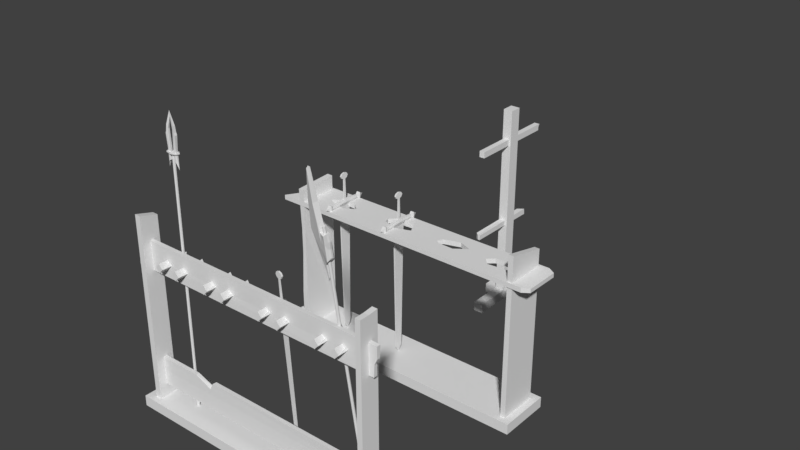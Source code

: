 # Source: weaponrack.blend  (saved by Blender 2.78.0; exported with 4.5.12 LTS)
import bpy
from mathutils import Matrix  # noqa: F401  (used for matrix-valued properties, if any)

bpy.ops.wm.read_factory_settings(use_empty=True)
scene = bpy.context.scene
scene.name = 'Scene'

# ---- collections
col_collection_1 = bpy.data.collections.new('Collection 1'); scene.collection.children.link(col_collection_1)

# ---- world
world_world = bpy.data.worlds.new('World'); scene.world = world_world
world_world.color = (0.05088, 0.05088, 0.05088)
world_world.use_sun_shadow = False
world_world.sun_shadow_jitter_overblur = 0.0
world_world.cycles.sampling_method = 'MANUAL'

# ---- meshes
me_cylinder_001 = bpy.data.meshes.new('Cylinder.001')
me_cylinder_001.from_pydata([(-15.01, -15.48, -1.012), (-12.32, -15.36, -2.351), (-15.02, -15.44, -2.089), (-15.01, -16.99, -1.503), (-12.32, -17.03, -2.892), (-15.02, -16.96, -2.58), (-16.85, -16.24, -1.233), (-13.1, -16.18, -2.923), (-13.09, -16.22, -1.846), (-12.91, -16.69, -3.202), (-15.71, -16.79, -1.309), (-15.72, -16.76, -2.208), (-12.89, -16.72, -2.014), (-15.74, -15.66, -1.847), (-12.89, -15.71, -1.686), (-12.91, -15.67, -2.874), (-15.73, -15.69, -0.9486), (-13.79, -15.59, -1.512), (-13.8, -15.56, -2.414), (-13.8, -16.83, -2.825), (-13.79, -16.86, -1.924), (-13.79, -16.6, -1.753), (-13.8, -16.57, -2.83), (-13.8, -15.81, -2.584), (-13.79, -15.84, -1.508), (-12.78, -16.81, -3.205), (-15.2, -16.89, -1.421), (-15.21, -16.86, -2.476), (-12.77, -16.85, -2.167), (-13.79, -16.73, -1.838), (-13.8, -16.7, -2.828), (-15.21, -15.55, -2.053), (-12.77, -15.58, -1.757), (-12.78, -15.55, -2.795), (-15.2, -15.58, -0.9975), (-13.8, -15.68, -2.499), (-13.79, -15.72, -1.51), (-15.44, -16.56, -2.149), (-16.37, -16.23, -1.381), (-13.12, -15.86, -2.759), (-13.28, -16.19, -2.769), (-13.11, -16.54, -1.993), (-13.27, -16.22, -1.885), (-13.12, -16.51, -2.969), (-13.85, -16.46, -1.786), (-15.43, -16.58, -1.411), (-13.86, -16.43, -2.671), (-15.45, -15.86, -1.919), (-13.11, -15.89, -1.784), (-13.86, -15.95, -2.514), (-13.85, -15.98, -1.63), (-15.44, -15.89, -1.181), (-13.45, -16.19, -2.874), (8.786, -15.97, -9.684), (-13.44, -16.34, -2.694), (8.789, -16.13, -9.504), (-13.44, -16.39, -2.195), (8.796, -16.18, -9.005), (-13.43, -16.3, -1.753), (8.801, -16.09, -8.562), (-13.43, -16.14, -1.7), (8.801, -15.93, -8.509), (-13.44, -16.03, -2.076), (8.796, -15.81, -8.886), (-13.44, -16.05, -2.599), (8.789, -15.83, -9.409), (-13.45, -16.18, -3.06), (-13.45, -16.55, -2.879), (-13.44, -16.66, -2.239), (-13.43, -16.43, -1.623), (-13.43, -16.03, -1.494), (-13.44, -15.76, -1.95), (-13.45, -15.83, -2.647), (-13.57, -16.18, -3.023), (-13.57, -16.55, -2.841), (-13.56, -16.66, -2.202), (-13.55, -16.43, -1.585), (-13.55, -16.03, -1.457), (-13.56, -15.77, -1.912), (-13.57, -15.83, -2.61), (-13.58, -16.15, -3.9), (-13.57, -16.93, -3.517), (-13.56, -17.16, -2.167), (-13.54, -16.67, -0.8665), (-13.54, -15.83, -0.5949), (-13.56, -15.28, -1.557), (-13.57, -15.42, -3.028), (-13.66, -16.15, -3.877), (-13.65, -16.93, -3.494), (-13.63, -17.16, -2.144), (-13.62, -16.67, -0.8432), (-13.62, -15.84, -0.5716), (-13.63, -15.28, -1.533), (-13.65, -15.42, -3.004), (-13.65, -16.16, -3.59), (-13.65, -16.8, -3.273), (-13.63, -17.0, -2.155), (-13.62, -16.59, -1.078), (-13.62, -15.9, -0.8534), (-13.63, -15.44, -1.65), (-13.65, -15.56, -2.868), (8.945, 8.699, 8.34), (-13.53, 8.575, -0.3012), (8.947, 8.785, 8.173), (-13.53, 8.66, -0.4679), (8.953, 8.825, 7.847), (-13.52, 8.7, -0.7947), (8.958, 8.804, 7.484), (-13.52, 8.679, -1.157), (8.963, 8.73, 7.225), (-13.51, 8.605, -1.416), (8.964, 8.632, 7.168), (-13.51, 8.507, -1.473), (8.961, 8.546, 7.335), (-13.52, 8.421, -1.306), (8.956, 8.506, 7.662), (-13.52, 8.382, -0.9794), (8.95, 8.527, 8.024), (-13.53, 8.403, -0.6173), (8.946, 8.601, 8.283), (-13.53, 8.476, -0.3583), (-11.21, 9.203, 0.3194), (-13.23, 9.331, -0.5427), (-11.18, 9.124, -1.043), (-13.21, 9.252, -1.905), (-9.896, 7.906, 1.908), (-17.51, 7.363, -1.197), (-9.865, 7.793, -0.03862), (-17.49, 7.286, -2.529), (-10.48, 8.212, -0.3837), (-10.93, 8.823, -1.439), (-12.92, 8.812, -2.205), (-12.93, 8.062, -1.399), (-10.97, 8.977, 1.223), (-10.51, 8.309, 1.285), (-12.96, 8.176, 0.5689), (-12.96, 8.966, 0.4569), (-11.28, 9.202, 0.2912), (-12.57, 9.335, -0.2886), (-12.55, 9.256, -1.651), (-11.26, 9.123, -1.071), (-15.07, 6.557, -1.137), (-12.27, 6.655, -0.1958), (-15.1, 6.597, 0.5625), (-12.3, 6.758, 1.578), (-12.3, 8.192, 1.032), (-11.64, 8.195, 1.286), (-12.3, 8.969, 0.711), (-11.64, 8.973, 0.9651), (-12.26, 8.815, -1.951), (-11.6, 8.819, -1.697), (-12.27, 8.053, -1.354), (-11.6, 8.057, -1.1), (-11.96, 9.198, 0.0303), (-11.94, 9.12, -1.332), (-12.78, 6.264, -0.1576), (-12.81, 6.367, 1.616), (-11.97, 8.193, 1.159), (-11.97, 8.971, 0.838), (-11.93, 8.817, -1.824), (-11.94, 8.055, -1.227), (-15.01, 7.501, -1.931), (-10.15, 8.038, 1.529), (-10.13, 7.948, -0.03119), (-15.05, 7.619, 0.1112), (-11.65, 7.806, 1.437), (-12.31, 7.802, 1.183), (-11.61, 7.677, -0.7929), (-12.27, 7.673, -1.047), (-11.94, 7.675, -0.9199), (-11.98, 7.804, 1.31), (-9.078, 8.017, 1.598), (-9.064, 7.967, 0.7294), (-9.337, 8.15, 0.5135), (-9.352, 8.2, 1.382), (-9.191, 8.076, 1.429), (-9.18, 8.036, 0.7327), (-11.2, 9.163, -0.3617), (-13.22, 9.291, -1.224), (-9.883, 7.564, 1.105), (-17.64, 7.324, -1.916), (-12.95, 8.119, -0.4153), (-12.94, 8.889, -0.8741), (-10.95, 8.9, -0.1076), (-10.49, 8.26, 0.4508), (-12.29, 6.566, 0.8464), (-15.09, 6.228, -0.1082), (-11.27, 9.211, -0.4188), (-12.56, 9.344, -0.9987), (-11.95, 9.208, -0.6797), (-12.79, 5.966, 0.9378), (-15.03, 7.56, -0.9101), (-9.071, 7.992, 1.164), (-9.344, 8.175, 0.9477), (-9.186, 8.056, 1.081), (-4.167, -9.899, 88.58), (-4.167, -9.697, 88.65), (-3.961, -9.877, 87.9), (-3.961, -9.675, 87.97), (-4.382, -9.88, 88.03), (-4.381, -9.678, 88.1), (-4.178, -9.872, 87.75), (-4.109, -9.859, 87.36), (-4.307, -9.86, 87.42), (-4.178, -9.872, 87.75), (-4.109, -9.859, 87.36), (-4.307, -9.86, 87.42), (-4.178, -9.817, 87.77), (-4.109, -9.804, 87.38), (-4.307, -9.806, 87.44), (-1.679, -9.616, 86.56), (-1.679, -9.749, 86.51), (-4.145, -9.656, 87.11), (-4.145, -9.735, 87.08), (-1.685, -9.588, 86.08), (-4.149, -9.739, 86.8), (-1.686, -9.756, 86.03), (-4.149, -9.64, 86.83), (-1.679, -9.616, 86.56), (-1.679, -9.749, 86.51), (-1.685, -9.588, 86.08), (-1.686, -9.756, 86.03), (-1.716, -9.811, 93.53), (-1.716, -10.07, 93.45), (-1.444, -9.809, 93.45), (-1.444, -10.07, 93.36), (-1.58, -10.07, 93.4), (-1.58, -9.81, 93.49), (-1.842, -9.716, 94.93), (-1.843, -10.25, 94.75), (-1.283, -9.712, 94.76), (-1.284, -10.25, 94.58), (-1.563, -10.25, 94.67), (-1.562, -9.714, 94.85), (-1.531, -10.06, 97.17), (10.8, -9.603, 83.71), (-1.706, -9.919, 88.61), (-1.705, -9.684, 88.69), (10.8, -9.721, 83.67), (10.8, -9.659, 83.69), (-1.706, -9.801, 88.65), (-4.221, -9.763, 84.4), (-4.221, -9.561, 84.47), (-4.0, -9.781, 84.95), (-4.0, -9.579, 85.02), (-3.835, -9.828, 86.38), (-3.835, -9.626, 86.45), (-4.486, -9.833, 86.58), (-4.486, -9.631, 86.65), (-4.42, -9.784, 85.08), (-4.42, -9.582, 85.15), (-4.211, -9.79, 85.23), (-4.132, -9.801, 85.58), (-4.033, -9.829, 86.44), (-4.37, -9.832, 86.55), (-4.33, -9.802, 85.64), (-4.211, -9.79, 85.23), (-4.132, -9.801, 85.58), (-4.033, -9.829, 86.44), (-4.37, -9.832, 86.55), (-4.33, -9.802, 85.64), (-4.211, -9.735, 85.25), (-4.132, -9.746, 85.6), (-4.033, -9.775, 86.46), (-4.37, -9.777, 86.56), (-4.33, -9.748, 85.66), (-1.699, -9.566, 85.03), (-1.699, -9.699, 84.99), (-4.16, -9.619, 85.98), (-4.16, -9.698, 85.95), (-4.153, -9.74, 86.51), (-4.153, -9.628, 86.55), (-1.689, -9.764, 85.74), (-1.689, -9.573, 85.8), (-1.693, -9.569, 85.52), (-4.156, -9.72, 86.23), (-1.693, -9.737, 85.46), (-4.156, -9.621, 86.26), (-1.699, -9.566, 85.03), (-1.699, -9.699, 84.99), (-1.693, -9.569, 85.52), (-1.693, -9.737, 85.46), (-1.915, -9.31, 78.15), (-1.915, -9.572, 78.07), (-1.679, -9.448, 85.84), (-1.68, -9.934, 85.68), (-1.643, -9.308, 78.07), (-1.643, -9.57, 77.98), (-1.779, -9.571, 78.02), (-1.779, -9.309, 78.11), (-1.956, -9.561, 85.89), (-1.996, -9.823, 85.81), (-1.403, -9.557, 85.72), (-1.36, -9.819, 85.62), (-2.075, -9.131, 76.93), (-2.076, -9.668, 76.75), (-1.517, -9.127, 76.76), (-1.517, -9.664, 76.58), (-1.797, -9.666, 76.67), (-1.796, -9.129, 76.85), (-1.828, -9.319, 74.34), (10.75, -9.488, 80.17), (11.39, -9.597, 81.73), (-1.78, -9.732, 82.84), (-1.78, -9.496, 82.92), (10.75, -9.605, 80.13), (10.78, -9.663, 81.9), (10.78, -9.545, 81.94), (-1.634, -9.825, 85.69), (-1.633, -9.589, 85.77), (10.75, -9.543, 80.15), (-1.78, -9.614, 82.88), (-1.633, -9.707, 85.73), (-4.167, -19.27, 85.54), (-4.167, -19.07, 85.61), (-3.961, -19.25, 84.87), (-3.961, -19.04, 84.93), (-4.382, -19.25, 85.0), (-4.381, -19.05, 85.06), (-4.178, -19.24, 84.71), (-4.109, -19.23, 84.32), (-4.307, -19.23, 84.38), (-4.178, -19.24, 84.71), (-4.109, -19.23, 84.32), (-4.307, -19.23, 84.38), (-4.178, -19.19, 84.73), (-4.109, -19.17, 84.34), (-4.307, -19.17, 84.4), (-1.679, -18.98, 83.52), (-1.679, -19.12, 83.48), (-4.145, -19.03, 84.07), (-4.145, -19.1, 84.05), (-1.685, -18.96, 83.05), (-4.149, -19.11, 83.76), (-1.686, -19.12, 82.99), (-4.149, -19.01, 83.79), (-1.679, -18.98, 83.52), (-1.679, -19.12, 83.48), (-1.685, -18.96, 83.05), (-1.686, -19.12, 82.99), (-1.716, -19.18, 90.5), (-1.716, -19.44, 90.41), (-1.444, -19.18, 90.41), (-1.444, -19.44, 90.33), (-1.58, -19.44, 90.37), (-1.58, -19.18, 90.45), (-1.842, -19.09, 91.9), (-1.843, -19.62, 91.72), (-1.283, -19.08, 91.73), (-1.284, -19.62, 91.55), (-1.563, -19.62, 91.63), (-1.562, -19.08, 91.81), (-1.531, -19.43, 94.14), (10.8, -18.97, 80.68), (-1.706, -19.29, 85.57), (-1.705, -19.05, 85.65), (10.8, -19.09, 80.64), (10.8, -19.03, 80.66), (-1.706, -19.17, 85.61), (-4.221, -19.13, 81.37), (-4.221, -18.93, 81.43), (-4.0, -19.15, 81.91), (-4.0, -18.95, 81.98), (-3.835, -19.2, 83.34), (-3.835, -19.0, 83.41), (-4.486, -19.2, 83.54), (-4.486, -19.0, 83.61), (-4.42, -19.15, 82.04), (-4.42, -18.95, 82.11), (-4.211, -19.16, 82.2), (-4.132, -19.17, 82.54), (-4.033, -19.2, 83.4), (-4.37, -19.2, 83.51), (-4.33, -19.17, 82.6), (-4.211, -19.16, 82.2), (-4.132, -19.17, 82.54), (-4.033, -19.2, 83.4), (-4.37, -19.2, 83.51), (-4.33, -19.17, 82.6), (-4.211, -19.1, 82.21), (-4.132, -19.12, 82.56), (-4.033, -19.14, 83.42), (-4.37, -19.15, 83.53), (-4.33, -19.12, 82.62), (-1.699, -18.93, 81.99), (-1.699, -19.07, 81.95), (-4.16, -18.99, 82.94), (-4.16, -19.07, 82.91), (-4.153, -19.11, 83.47), (-4.153, -19.0, 83.51), (-1.689, -19.13, 82.7), (-1.689, -18.94, 82.76), (-1.693, -18.94, 82.48), (-4.156, -19.09, 83.19), (-1.693, -19.11, 82.42), (-4.156, -18.99, 83.23), (-1.699, -18.93, 81.99), (-1.699, -19.07, 81.95), (-1.693, -18.94, 82.48), (-1.693, -19.11, 82.42), (-1.915, -18.68, 75.12), (-1.915, -18.94, 75.03), (-1.679, -18.82, 82.8), (-1.68, -19.3, 82.64), (-1.643, -18.68, 75.03), (-1.643, -18.94, 74.95), (-1.779, -18.94, 74.99), (-1.779, -18.68, 75.08), (-1.956, -18.93, 82.85), (-1.996, -19.19, 82.77), (-1.403, -18.93, 82.68), (-1.36, -19.19, 82.58), (-2.075, -18.5, 73.9), (-2.076, -19.04, 73.72), (-1.517, -18.5, 73.73), (-1.517, -19.03, 73.54), (-1.797, -19.04, 73.63), (-1.796, -18.5, 73.81), (-1.828, -18.69, 71.31), (10.75, -18.86, 77.13), (11.39, -18.97, 78.7), (-1.78, -19.1, 79.81), (-1.78, -18.87, 79.89), (10.75, -18.97, 77.09), (10.78, -19.03, 78.87), (10.78, -18.91, 78.9), (-1.634, -19.19, 82.65), (-1.633, -18.96, 82.73), (10.75, -18.91, 77.12), (-1.78, -18.98, 79.85), (-1.633, -19.08, 82.69), (-7.384, 0.51, 0.3803), (-7.384, 0.51, -0.2464), (-7.164, 0.3606, 0.3803), (-7.164, 0.3606, -0.2464), (-7.596, 0.3606, 0.3803), (-7.596, 0.3606, -0.2464), (-7.384, 0.3074, 0.3803), (-7.308, 0.2174, 0.3803), (-7.512, 0.2174, 0.3803), (-7.384, 0.3074, 0.3803), (-7.308, 0.2174, 0.3803), (-7.512, 0.2174, 0.3803), (-7.384, 0.3074, 0.2104), (-7.308, 0.2174, 0.2104), (-7.512, 0.2174, 0.2104), (-4.808, 0.1864, -0.3091), (-4.808, 0.1864, 0.105), (-7.341, 0.1383, -0.2172), (-7.341, 0.1383, 0.02698), (-4.808, 0.06916, -0.3471), (-7.341, 0.06916, 0.06784), (-4.808, 0.06916, 0.1743), (-7.341, 0.06916, -0.2396), (-4.808, 0.1864, -0.3091), (-4.808, 0.1864, 0.105), (-4.808, 0.06916, -0.3471), (-4.808, 0.06916, 0.1743), (-4.938, 1.877, -0.4058), (-4.938, 1.877, 0.4058), (-4.658, 1.877, -0.4058), (-4.658, 1.877, 0.4058), (-4.798, 1.877, 0.4058), (-4.798, 1.877, -0.4058), (-5.085, 2.197, -0.8339), (-5.085, 2.197, 0.8339), (-4.511, 2.197, -0.8339), (-4.511, 2.197, 0.8339), (-4.798, 2.197, 0.8339), (-4.798, 2.197, -0.8339), (-4.798, 2.786, 5.2e-07), (8.033, 0.2815, -0.1129), (-4.673, 0.4085, 0.212), (-4.673, 0.4085, -0.212), (8.033, 0.2815, 0.1249), (8.033, 0.2815, -0.0002346), (-4.673, 0.4085, -1.514e-06), (-7.384, -0.51, 0.3803), (-7.384, -0.51, -0.2464), (-7.164, -0.3606, 0.3803), (-7.164, -0.3606, -0.2464), (-7.015, 0.0, 0.3803), (-7.015, 0.0, -0.2464), (-7.684, 4.031e-08, 0.3803), (-7.684, 3.914e-08, -0.2464), (-7.596, -0.3606, 0.3803), (-7.596, -0.3606, -0.2464), (-7.384, -0.3074, 0.3803), (-7.308, -0.2174, 0.3803), (-7.218, 0.0, 0.3803), (-7.565, 3.077e-08, 0.3803), (-7.512, -0.2174, 0.3803), (-7.384, -0.3074, 0.3803), (-7.308, -0.2174, 0.3803), (-7.218, 0.0, 0.3803), (-7.565, 3.077e-08, 0.3803), (-7.512, -0.2174, 0.3803), (-7.384, -0.3074, 0.2104), (-7.308, -0.2174, 0.2104), (-7.218, 0.0, 0.2104), (-7.565, 3.045e-08, 0.2104), (-7.512, -0.2174, 0.2104), (-4.808, -0.1864, -0.3091), (-4.808, -0.1864, 0.105), (-7.341, -0.1383, -0.2172), (-7.341, -0.1383, 0.02698), (-7.341, 0.0, 0.1009), (-7.341, 0.0, -0.2487), (-4.808, 0.0, 0.2304), (-4.808, 0.0, -0.3625), (-4.808, -0.06916, -0.3471), (-7.341, -0.06916, 0.06784), (-4.808, -0.06916, 0.1743), (-7.341, -0.06916, -0.2396), (-4.808, -0.1864, -0.3091), (-4.808, -0.1864, 0.105), (-4.808, -0.06916, -0.3471), (-4.808, -0.06916, 0.1743), (-4.938, -1.877, -0.4058), (-4.938, -1.877, 0.4058), (-4.798, 0.0, -0.7514), (-4.798, 0.0, 0.7572), (-4.658, -1.877, -0.4058), (-4.658, -1.877, 0.4058), (-4.798, -1.877, 0.4058), (-4.798, -1.877, -0.4058), (-5.082, 0.0, -0.4058), (-5.123, 0.0, 0.4058), (-4.514, 0.0, -0.4058), (-4.469, 0.0, 0.4058), (-5.085, -2.197, -0.8339), (-5.085, -2.197, 0.8339), (-4.511, -2.197, -0.8339), (-4.511, -2.197, 0.8339), (-4.798, -2.197, 0.8339), (-4.798, -2.197, -0.8339), (-4.798, -2.786, 5.2e-07), (8.033, -0.2815, -0.1129), (8.448, 4.366e-08, -0.0002347), (-4.673, -0.4085, 0.212), (-4.673, -0.4085, -0.212), (8.033, -0.2815, 0.1249), (8.033, 4.366e-08, 0.1249), (8.033, 4.366e-08, -0.1129), (-4.608, 0.0, 0.212), (-4.608, 0.0, -0.212), (8.033, -0.2815, -0.0002346), (-4.673, -0.4085, -1.514e-06), (-4.608, 0.0, -1.773e-06)], [], [(17, 1, 18), (30, 25, 4, 19), (19, 4, 20), (36, 32, 1, 17), (27, 5, 3, 26), (33, 1, 32), (9, 7, 8, 12), (13, 6, 16), (6, 10, 45, 38), (6, 13, 47, 38), (29, 28, 12, 21), (25, 9, 12, 28), (6, 11, 10), (24, 16, 51, 50), (35, 33, 15, 23), (31, 13, 16, 34), (7, 15, 14, 8), (9, 22, 46, 43), (22, 11, 37, 46), (31, 35, 23, 13), (21, 12, 41, 44), (26, 29, 21, 10), (16, 6, 38, 51), (12, 8, 42, 41), (34, 36, 17, 0), (5, 19, 20, 3), (27, 30, 19, 5), (0, 17, 18, 2), (11, 22, 30, 27), (3, 20, 29, 26), (4, 25, 28), (20, 4, 28, 29), (11, 27, 26, 10), (22, 9, 25, 30), (16, 24, 36, 34), (2, 18, 35, 31), (2, 31, 34, 0), (18, 1, 33, 35), (15, 33, 32, 14), (24, 14, 32, 36), (23, 15, 39, 49), (7, 9, 43, 40), (8, 14, 48, 42), (14, 24, 50, 48), (11, 6, 38, 37), (10, 21, 44, 45), (15, 7, 40, 39), (13, 23, 49, 47), (38, 47, 49, 39, 48, 50, 51), (38, 45, 37), (45, 44, 46, 37), (44, 41, 43, 46), (39, 40, 43, 41, 42, 48), (52, 53, 55, 54), (54, 55, 57, 56), (56, 57, 59, 58), (58, 59, 61, 60), (60, 61, 63, 62), (55, 53, 65, 63, 61, 59, 57), (62, 63, 65, 64), (64, 65, 53, 52), (60, 62, 71, 70), (69, 70, 77, 76), (52, 54, 67, 66), (56, 58, 69, 68), (62, 64, 72, 71), (58, 60, 70, 69), (64, 52, 66, 72), (54, 56, 68, 67), (73, 74, 81, 80), (67, 68, 75, 74), (72, 66, 73, 79), (70, 71, 78, 77), (68, 69, 76, 75), (66, 67, 74, 73), (71, 72, 79, 78), (86, 80, 87, 93), (78, 79, 86, 85), (76, 77, 84, 83), (74, 75, 82, 81), (79, 73, 80, 86), (77, 78, 85, 84), (75, 76, 83, 82), (92, 93, 100, 99), (84, 85, 92, 91), (82, 83, 90, 89), (80, 81, 88, 87), (85, 86, 93, 92), (83, 84, 91, 90), (81, 82, 89, 88), (90, 91, 98, 97), (88, 89, 96, 95), (93, 87, 94, 100), (91, 92, 99, 98), (89, 90, 97, 96), (87, 88, 95, 94), (94, 73, 74, 95), (94, 73, 79, 100), (100, 79, 78, 99), (77, 98, 99, 78), (76, 97, 98, 77), (97, 76, 75, 96), (74, 95, 96, 75), (79, 73, 74, 75, 76, 77, 78), (101, 102, 104, 103), (103, 104, 106, 105), (105, 106, 108, 107), (107, 108, 110, 109), (109, 110, 112, 111), (111, 112, 114, 113), (113, 114, 116, 115), (115, 116, 118, 117), (104, 102, 120, 118, 116, 114, 112, 110, 108, 106), (117, 118, 120, 119), (119, 120, 102, 101), (101, 103, 105, 107, 109, 111, 113, 115, 117, 119), (188, 178, 124, 139), (168, 161, 128, 141), (186, 180, 126, 143), (147, 136, 122, 138), (179, 125, 171, 192), (182, 178, 122, 136), (191, 181, 135, 164), (181, 182, 136, 135), (177, 183, 133, 121), (183, 184, 134, 133), (166, 164, 135, 145), (145, 135, 136, 147), (139, 124, 131, 149), (149, 131, 132, 151), (130, 150, 152, 129), (159, 149, 151, 160), (123, 140, 150, 130), (154, 139, 149, 159), (134, 146, 148, 133), (157, 145, 147, 158), (162, 165, 146, 134), (170, 166, 145, 157), (133, 148, 137, 121), (158, 147, 138, 153), (179, 185, 144, 125), (190, 186, 143, 156), (163, 167, 142, 127), (169, 168, 141, 155), (177, 187, 140, 123), (189, 188, 139, 154), (187, 189, 154, 140), (167, 169, 155, 142), (185, 190, 156, 144), (148, 158, 153, 137), (165, 170, 157, 146), (146, 157, 158, 148), (140, 154, 159, 150), (150, 159, 160, 152), (144, 156, 170, 165), (152, 160, 169, 167), (160, 151, 168, 169), (129, 152, 167, 163), (156, 143, 166, 170), (125, 144, 165, 162), (143, 126, 164, 166), (180, 191, 164, 126), (162, 134, 174, 175), (151, 132, 161, 168), (194, 192, 171, 175), (193, 194, 175, 174), (163, 127, 172, 176), (129, 163, 176, 173), (184, 129, 173, 193), (125, 162, 175, 171), (134, 184, 193, 174), (173, 176, 194, 193), (176, 172, 192, 194), (128, 161, 191, 180), (142, 155, 190, 185), (137, 153, 189, 187), (153, 138, 188, 189), (121, 137, 187, 177), (155, 141, 186, 190), (127, 142, 185, 179), (130, 129, 184, 183), (123, 130, 183, 177), (132, 131, 182, 181), (161, 132, 181, 191), (131, 124, 178, 182), (127, 179, 192, 172), (141, 128, 180, 186), (138, 122, 178, 188), (195, 197, 198, 196), (197, 245, 246, 198), (198, 246, 248, 200, 196), (247, 199, 200, 248), (199, 195, 196, 200), (253, 202, 205, 258), (199, 247, 254, 203), (245, 197, 202, 253), (197, 195, 201, 202), (195, 199, 203, 201), (203, 254, 259, 206), (202, 201, 204, 205), (201, 203, 206, 204), (207, 209, 264, 263, 208), (205, 204, 207, 208), (206, 259, 264, 209), (204, 206, 209, 207), (258, 205, 208, 263), (216, 272, 273, 214), (215, 270, 272, 216), (214, 273, 271, 217), (213, 211, 210, 212), (215, 213, 212, 217), (270, 215, 217, 271), (210, 214, 217, 212), (213, 215, 216, 211), (211, 219, 218, 210), (219, 221, 220, 218), (210, 218, 220, 214), (214, 220, 221, 216), (216, 221, 219, 211), (292, 224, 225, 293), (226, 232, 229, 223), (284, 227, 224, 292), (285, 226, 223, 291), (223, 229, 228, 222), (290, 222, 227, 284), (293, 225, 226, 285), (222, 290, 291, 223), (230, 234, 231), (232, 234, 229), (224, 230, 231, 225), (225, 231, 232, 226), (227, 233, 230, 224), (222, 228, 233, 227), (306, 302, 238), (229, 234, 228), (231, 234, 232), (233, 234, 230), (228, 234, 233), (239, 240, 236, 238), (309, 237, 235, 307), (306, 238, 236, 308), (235, 302, 307), (239, 302, 235), (240, 312, 308, 236), (237, 309, 312, 240), (238, 302, 239), (235, 237, 240, 239), (241, 242, 244, 243), (243, 244, 246, 245), (244, 242, 250, 248, 246), (247, 248, 250, 249), (249, 250, 242, 241), (253, 258, 257, 252), (249, 255, 254, 247), (245, 253, 252, 243), (243, 252, 251, 241), (241, 251, 255, 249), (255, 260, 259, 254), (252, 257, 256, 251), (251, 256, 260, 255), (261, 262, 263, 264, 265), (257, 262, 261, 256), (260, 265, 264, 259), (256, 261, 265, 260), (258, 263, 262, 257), (276, 274, 273, 272), (275, 276, 272, 270), (274, 277, 271, 273), (269, 268, 266, 267), (275, 277, 268, 269), (270, 271, 277, 275), (266, 268, 277, 274), (269, 267, 276, 275), (267, 266, 278, 279), (279, 278, 280, 281), (266, 274, 280, 278), (274, 276, 281, 280), (276, 267, 279, 281), (292, 293, 287, 286), (288, 283, 295, 298), (284, 292, 286, 289), (285, 291, 283, 288), (283, 282, 294, 295), (290, 284, 289, 282), (293, 285, 288, 287), (282, 283, 291, 290), (296, 297, 300), (298, 295, 300), (286, 287, 297, 296), (287, 288, 298, 297), (289, 286, 296, 299), (282, 289, 299, 294), (306, 305, 302), (295, 294, 300), (297, 298, 300), (299, 296, 300), (294, 299, 300), (310, 305, 303, 311), (309, 307, 301, 304), (306, 308, 303, 305), (301, 307, 302), (310, 301, 302), (311, 303, 308, 312), (304, 311, 312, 309), (305, 310, 302), (301, 310, 311, 304), (313, 315, 316, 314), (315, 363, 364, 316), (316, 364, 366, 318, 314), (365, 317, 318, 366), (317, 313, 314, 318), (371, 320, 323, 376), (317, 365, 372, 321), (363, 315, 320, 371), (315, 313, 319, 320), (313, 317, 321, 319), (321, 372, 377, 324), (320, 319, 322, 323), (319, 321, 324, 322), (325, 327, 382, 381, 326), (323, 322, 325, 326), (324, 377, 382, 327), (322, 324, 327, 325), (376, 323, 326, 381), (334, 390, 391, 332), (333, 388, 390, 334), (332, 391, 389, 335), (331, 329, 328, 330), (333, 331, 330, 335), (388, 333, 335, 389), (328, 332, 335, 330), (331, 333, 334, 329), (329, 337, 336, 328), (337, 339, 338, 336), (328, 336, 338, 332), (332, 338, 339, 334), (334, 339, 337, 329), (410, 342, 343, 411), (344, 350, 347, 341), (402, 345, 342, 410), (403, 344, 341, 409), (341, 347, 346, 340), (408, 340, 345, 402), (411, 343, 344, 403), (340, 408, 409, 341), (348, 352, 349), (350, 352, 347), (342, 348, 349, 343), (343, 349, 350, 344), (345, 351, 348, 342), (340, 346, 351, 345), (424, 420, 356), (347, 352, 346), (349, 352, 350), (351, 352, 348), (346, 352, 351), (357, 358, 354, 356), (427, 355, 353, 425), (424, 356, 354, 426), (353, 420, 425), (357, 420, 353), (358, 430, 426, 354), (355, 427, 430, 358), (356, 420, 357), (353, 355, 358, 357), (359, 360, 362, 361), (361, 362, 364, 363), (362, 360, 368, 366, 364), (365, 366, 368, 367), (367, 368, 360, 359), (371, 376, 375, 370), (367, 373, 372, 365), (363, 371, 370, 361), (361, 370, 369, 359), (359, 369, 373, 367), (373, 378, 377, 372), (370, 375, 374, 369), (369, 374, 378, 373), (379, 380, 381, 382, 383), (375, 380, 379, 374), (378, 383, 382, 377), (374, 379, 383, 378), (376, 381, 380, 375), (394, 392, 391, 390), (393, 394, 390, 388), (392, 395, 389, 391), (387, 386, 384, 385), (393, 395, 386, 387), (388, 389, 395, 393), (384, 386, 395, 392), (387, 385, 394, 393), (385, 384, 396, 397), (397, 396, 398, 399), (384, 392, 398, 396), (392, 394, 399, 398), (394, 385, 397, 399), (410, 411, 405, 404), (406, 401, 413, 416), (402, 410, 404, 407), (403, 409, 401, 406), (401, 400, 412, 413), (408, 402, 407, 400), (411, 403, 406, 405), (400, 401, 409, 408), (414, 415, 418), (416, 413, 418), (404, 405, 415, 414), (405, 406, 416, 415), (407, 404, 414, 417), (400, 407, 417, 412), (424, 423, 420), (413, 412, 418), (415, 416, 418), (417, 414, 418), (412, 417, 418), (428, 423, 421, 429), (427, 425, 419, 422), (424, 426, 421, 423), (419, 425, 420), (428, 419, 420), (429, 421, 426, 430), (422, 429, 430, 427), (423, 428, 420), (419, 428, 429, 422), (431, 433, 434, 432), (433, 481, 482, 434), (434, 482, 484, 436, 432), (483, 435, 436, 484), (435, 431, 432, 436), (489, 438, 441, 494), (435, 483, 490, 439), (481, 433, 438, 489), (433, 431, 437, 438), (431, 435, 439, 437), (439, 490, 495, 442), (438, 437, 440, 441), (437, 439, 442, 440), (443, 445, 500, 499, 444), (441, 440, 443, 444), (442, 495, 500, 445), (440, 442, 445, 443), (494, 441, 444, 499), (452, 508, 509, 450), (451, 506, 508, 452), (450, 509, 507, 453), (449, 447, 446, 448), (451, 449, 448, 453), (506, 451, 453, 507), (446, 450, 453, 448), (449, 451, 452, 447), (447, 455, 454, 446), (455, 457, 456, 454), (446, 454, 456, 450), (450, 456, 457, 452), (452, 457, 455, 447), (528, 460, 461, 529), (462, 468, 465, 459), (520, 463, 460, 528), (521, 462, 459, 527), (459, 465, 464, 458), (526, 458, 463, 520), (529, 461, 462, 521), (458, 526, 527, 459), (466, 470, 467), (468, 470, 465), (460, 466, 467, 461), (461, 467, 468, 462), (463, 469, 466, 460), (458, 464, 469, 463), (542, 538, 474), (465, 470, 464), (467, 470, 468), (469, 470, 466), (464, 470, 469), (475, 476, 472, 474), (545, 473, 471, 543), (542, 474, 472, 544), (471, 538, 543), (475, 538, 471), (476, 548, 544, 472), (473, 545, 548, 476), (474, 538, 475), (471, 473, 476, 475), (477, 478, 480, 479), (479, 480, 482, 481), (480, 478, 486, 484, 482), (483, 484, 486, 485), (485, 486, 478, 477), (489, 494, 493, 488), (485, 491, 490, 483), (481, 489, 488, 479), (479, 488, 487, 477), (477, 487, 491, 485), (491, 496, 495, 490), (488, 493, 492, 487), (487, 492, 496, 491), (497, 498, 499, 500, 501), (493, 498, 497, 492), (496, 501, 500, 495), (492, 497, 501, 496), (494, 499, 498, 493), (512, 510, 509, 508), (511, 512, 508, 506), (510, 513, 507, 509), (505, 504, 502, 503), (511, 513, 504, 505), (506, 507, 513, 511), (502, 504, 513, 510), (505, 503, 512, 511), (503, 502, 514, 515), (515, 514, 516, 517), (502, 510, 516, 514), (510, 512, 517, 516), (512, 503, 515, 517), (528, 529, 523, 522), (524, 519, 531, 534), (520, 528, 522, 525), (521, 527, 519, 524), (519, 518, 530, 531), (526, 520, 525, 518), (529, 521, 524, 523), (518, 519, 527, 526), (532, 533, 536), (534, 531, 536), (522, 523, 533, 532), (523, 524, 534, 533), (525, 522, 532, 535), (518, 525, 535, 530), (542, 541, 538), (531, 530, 536), (533, 534, 536), (535, 532, 536), (530, 535, 536), (546, 541, 539, 547), (545, 543, 537, 540), (542, 544, 539, 541), (537, 543, 538), (546, 537, 538), (547, 539, 544, 548), (540, 547, 548, 545), (541, 546, 538), (537, 546, 547, 540)])
me_cylinder_001.use_remesh_preserve_volume = False
me_cylinder_001.use_remesh_preserve_attributes = False
me_cylinder_001.use_mirror_vertex_groups = False
me_cylinder_001.update()
me_cube_003 = bpy.data.meshes.new('Cube.003')
me_cube_003.from_pydata([(-0.4238, 7.31, 0.3629), (-0.4238, -7.556, 0.3629), (-0.4238, 7.556, 0.4116), (-0.4238, -7.556, 0.4116), (0.4238, 7.31, 0.3629), (0.4238, -7.556, 0.3629), (0.4238, 7.556, 0.4116), (0.4238, -7.556, 0.4116), (4.529, 2.598, -1.001), (-0.4229, -7.556, -0.3168), (4.529, 2.598, -0.9527), (-0.4229, -7.556, -0.268), (3.852, 2.053, -1.001), (0.375, -7.924, -0.3111), (3.852, 2.053, -0.9527), (0.375, -7.924, -0.2738), (-0.7267, -1.0, -0.976), (-0.7267, -1.0, 0.6428), (-0.7267, 1.0, -0.976), (-0.7267, 1.0, 0.6428), (0.7267, -1.0, -0.976), (0.7267, -1.0, 0.6428), (0.7267, 1.0, -0.976), (0.7267, 1.0, 0.6428), (-0.4238, 7.31, 0.3872), (-2.22e-16, 7.556, 0.4116), (0.4238, 7.31, 0.3872), (-2.22e-16, 7.31, 0.3629), (-2.22e-16, 7.31, 0.3872), (-0.4229, -7.556, -0.2924), (0.05043, -7.924, -0.2738), (0.375, -7.924, -0.2924), (0.05043, -7.924, -0.3111), (0.05043, -7.924, -0.2924), (-0.7267, -1.0, -0.8982), (-0.7267, 1.0, -0.8982), (0.7267, 1.0, -0.8982), (0.7267, -1.0, -0.8982), (-0.7267, 7.084, -0.8982), (-0.7267, 7.084, -0.976), (0.7267, 7.084, -0.976), (0.7267, 7.084, -0.8982), (0.7267, -7.084, -0.8982), (0.7267, -7.084, -0.976), (-0.7267, -7.084, -0.976), (-0.7267, -7.084, -0.8982), (-2.632, 1.0, -0.976), (-2.632, -1.0, -0.976), (-2.632, 1.0, -0.8982), (2.632, 1.0, -0.8982), (2.632, 1.0, -0.976), (2.632, -1.0, -0.976), (2.632, -1.0, -0.8982), (-2.632, -1.0, -0.8982), (-0.4229, 3.689, -0.268), (0.4147, 4.463, -0.2692), (0.415, 4.555, -0.3157), (2.281, 5.791, -1.001), (2.12, 4.531, -0.9538), (2.171, 4.457, -1.0), (-0.4229, 3.56, -0.3168), (2.353, 5.688, -0.9527)], [], [(0, 1, 3, 2, 24), (2, 3, 7, 6, 25), (6, 7, 5, 4, 26), (4, 5, 1, 0, 27), (28, 26, 4, 27), (7, 3, 1, 5), (8, 57, 61, 10), (10, 61, 58, 14), (14, 58, 59, 12), (12, 59, 57, 8), (10, 14, 12, 8), (33, 29, 9, 32), (34, 17, 19, 35), (35, 19, 23, 36), (36, 23, 21, 37), (37, 21, 17, 34), (18, 22, 20, 16), (23, 19, 17, 21), (24, 28, 27, 0), (2, 25, 28, 24), (25, 6, 26, 28), (31, 33, 32, 13), (15, 30, 33, 31), (30, 11, 29, 33), (35, 36, 41, 38), (16, 34, 53, 47), (18, 35, 38, 39), (35, 18, 46, 48), (43, 42, 45, 44), (39, 38, 41, 40), (37, 34, 45, 42), (16, 20, 43, 44), (34, 16, 44, 45), (36, 22, 40, 41), (22, 18, 39, 40), (20, 37, 42, 43), (50, 49, 52, 51), (47, 53, 48, 46), (22, 36, 49, 50), (34, 35, 48, 53), (36, 37, 52, 49), (18, 16, 47, 46), (37, 20, 51, 52), (20, 22, 50, 51), (56, 55, 15, 31, 13), (60, 56, 13, 32, 9), (54, 60, 9, 29, 11), (55, 54, 11, 30, 15), (58, 61, 57, 59), (55, 56, 60, 54)])
me_cube_003.use_remesh_preserve_volume = False
me_cube_003.use_remesh_preserve_attributes = False
me_cube_003.use_mirror_vertex_groups = False
me_cube_003.update()
me_cube_002 = bpy.data.meshes.new('Cube.002')
me_cube_002.from_pydata([(-1.0, -1.0, -1.0), (-1.0, -1.0, 1.0), (-1.0, 1.0, -1.0), (-1.0, 1.0, 1.0), (1.0, -1.0, -1.0), (1.0, -1.0, 1.0), (-0.878, 1.0, -1.0), (-0.9502, 1.0, -1.0), (-0.9502, 1.0, 1.0), (-0.878, 1.0, 1.0), (-0.9502, -1.0, -1.0), (-0.878, -1.0, -1.0), (-0.878, -1.0, 1.0), (-0.9502, -1.0, 1.0), (0.8936, 1.0, 1.0), (0.9569, 1.0, 1.0), (0.8936, -1.0, -1.0), (0.9569, -1.0, -1.0), (0.9569, 1.0, -1.0), (0.8936, 1.0, -1.0), (0.9569, -1.0, 1.0), (0.8936, -1.0, 1.0), (-1.0, 0.7351, -1.0), (-1.0, -0.773, -1.0), (-1.0, -0.773, 1.0), (-1.0, 0.7351, 1.0), (1.0, -0.773, -1.0), (1.0, 0.7351, -1.0), (1.0, 0.7351, 1.0), (1.0, -0.773, 1.0), (-0.8919, -0.0809, 1.0), (-0.8919, -0.773, 1.0), (-0.9363, -0.0809, 1.0), (-0.9363, -0.773, 1.0), (-0.9502, 0.7351, -1.0), (-0.9502, -0.773, -1.0), (-0.878, 0.7351, -1.0), (-0.878, -0.773, -1.0), (0.9447, -0.0809, 1.0), (0.9447, -0.773, 1.0), (0.9058, -0.0809, 1.0), (0.9058, -0.773, 1.0), (0.8936, 0.7351, -1.0), (0.8936, -0.773, -1.0), (0.9569, 0.7351, -1.0), (0.9569, -0.773, -1.0), (-0.8919, -0.09096, 35.11), (-0.8919, -0.763, 36.08), (-0.9363, -0.09096, 35.11), (-0.9363, -0.763, 36.08), (0.9447, -0.0809, 35.6), (0.9447, -0.773, 35.42), (0.9058, -0.0809, 35.6), (0.9058, -0.773, 35.42), (-1.025, -0.466, 25.68), (0.9819, -0.466, 25.68), (-1.016, -0.466, 31.11), (1.007, -0.466, 31.11), (-1.016, -0.3277, 31.11), (-1.025, -0.3277, 25.68), (0.9819, -0.3277, 25.68), (1.007, -0.3277, 31.11), (-1.016, -0.466, 28.4), (-1.016, -0.3277, 28.4), (-1.016, -0.3968, 31.11), (-1.025, -0.3968, 25.68), (-1.016, -0.3968, 28.4), (1.004, -0.4525, 28.88), (1.004, -0.3412, 28.88), (1.007, -0.3968, 31.11), (0.9819, -0.3968, 25.68), (1.004, -0.3968, 28.88), (0.9819, -0.3623, 25.68), (0.9843, -0.4525, 27.79), (0.9843, -0.3412, 27.79), (0.9819, -0.4314, 25.68), (0.9843, -0.3968, 27.79), (1.004, -0.4246, 28.88), (1.004, -0.369, 28.88), (0.9843, -0.369, 27.79), (0.9843, -0.4246, 27.79), (-0.7273, 0.2432, 29.06), (-0.7035, 0.2432, 28.03), (-0.7029, -0.8293, 28.17), (-0.7344, -0.8293, 27.33), (-0.7629, 0.2432, 28.37), (-0.7391, 0.2432, 27.35), (-0.732, -0.8293, 29.07), (-0.7634, -0.8293, 28.24), (-0.574, 0.2432, 29.06), (-0.5503, 0.2432, 28.03), (-0.5497, -0.8293, 28.17), (-0.5811, -0.8293, 27.33), (-0.6096, 0.2432, 28.37), (-0.5859, 0.2432, 27.35), (-0.5788, -0.8293, 29.07), (-0.6102, -0.8293, 28.24), (0.6114, 0.2432, 29.06), (0.6352, 0.2432, 28.03), (0.6358, -0.8293, 28.17), (0.6043, -0.8293, 27.33), (0.5758, 0.2432, 28.37), (0.5996, 0.2432, 27.35), (0.6067, -0.8293, 29.07), (0.5753, -0.8293, 28.24), (0.7646, 0.2432, 29.06), (0.7884, 0.2432, 28.03), (0.789, -0.8293, 28.17), (0.7575, -0.8293, 27.33), (0.729, 0.2432, 28.37), (0.7528, 0.2432, 27.35), (0.7599, -0.8293, 29.07), (0.7285, -0.8293, 28.24), (-0.3129, 0.2432, 29.06), (-0.2892, 0.2432, 28.03), (-0.2886, -0.8293, 28.17), (-0.32, -0.8293, 27.33), (-0.3485, 0.2432, 28.37), (-0.3248, 0.2432, 27.35), (-0.3177, -0.8293, 29.07), (-0.3491, -0.8293, 28.24), (-0.1597, 0.2432, 29.06), (-0.1359, 0.2432, 28.03), (-0.1354, -0.8293, 28.17), (-0.1668, -0.8293, 27.33), (-0.1953, 0.2432, 28.37), (-0.1715, 0.2432, 27.35), (-0.1644, -0.8293, 29.07), (-0.1959, -0.8293, 28.24), (0.1597, 0.2432, 29.06), (0.1835, 0.2432, 28.03), (0.1841, -0.8293, 28.17), (0.1526, -0.8293, 27.33), (0.1241, 0.2432, 28.37), (0.1479, 0.2432, 27.35), (0.155, -0.8293, 29.07), (0.1236, -0.8293, 28.24), (0.3129, 0.2432, 29.06), (0.3367, 0.2432, 28.03), (0.3373, -0.8293, 28.17), (0.3059, -0.8293, 27.33), (0.2773, 0.2432, 28.37), (0.3011, 0.2432, 27.35), (0.3082, -0.8293, 29.07), (0.2768, -0.8293, 28.24), (0.9683, 1.0, -1.0), (1.011, 0.8666, -1.0), (1.011, 0.8666, 1.0), (0.9683, 1.0, 1.0), (-0.5334, 1.0, -1.0), (-0.5767, 1.0, -1.0), (-0.5822, 1.0, 1.0), (-0.5265, 1.0, 1.0), (-0.5197, 0.8499, -1.0), (-0.4511, 0.8275, 1.0), (0.9447, -0.427, 35.42), (0.9058, -0.427, 35.42), (0.9252, -0.0809, 35.6), (0.9252, -0.773, 35.42), (0.9252, -0.427, 35.42), (-0.9769, -0.3277, 8.79), (0.9703, -0.3277, 8.79), (-1.002, -0.3277, 3.365), (0.9787, -0.3277, 3.431), (-1.002, -0.466, 3.365), (-0.9769, -0.466, 8.79), (0.9703, -0.466, 8.79), (0.9787, -0.466, 3.431), (-1.002, -0.3277, 6.078), (-1.002, -0.466, 6.078), (-1.002, -0.3968, 3.365), (-0.9769, -0.3968, 8.79), (-1.002, -0.3968, 6.078), (1.003, -0.3412, 5.553), (1.003, -0.4525, 5.553), (0.9787, -0.3968, 3.431), (0.9703, -0.3968, 8.79), (1.003, -0.3968, 5.553), (0.9703, -0.4314, 8.79), (0.9726, -0.3412, 6.688), (0.9726, -0.4525, 6.688), (0.9703, -0.3623, 8.79), (0.9726, -0.3968, 6.688), (1.003, -0.369, 5.553), (1.003, -0.4246, 5.553), (0.9726, -0.4246, 6.688), (0.9726, -0.369, 6.688), (-0.5665, -0.466, 8.79), (-0.4046, -0.466, 8.79), (-0.5689, -0.3277, 8.79), (-0.3991, -0.3277, 8.79), (-0.4474, -0.3277, 7.684), (-0.4329, -0.466, 7.38)], [], [(22, 25, 3, 2), (147, 148, 15, 38, 28), (26, 29, 5, 4), (10, 13, 1, 0), (45, 26, 4, 17), (33, 24, 1, 13), (41, 31, 12, 21), (31, 33, 13, 12), (23, 35, 10, 0), (35, 37, 11, 10), (16, 21, 12, 11), (11, 12, 13, 10), (2, 3, 8, 7), (7, 8, 9, 6), (4, 5, 20, 17), (17, 20, 21, 16), (29, 39, 20, 5), (39, 41, 21, 20), (37, 43, 16, 11), (43, 45, 17, 16), (6, 9, 151, 150), (19, 14, 15, 18), (19, 18, 44, 42), (42, 44, 45, 43), (6, 150, 153, 149, 19, 42, 36), (36, 42, 43, 37), (15, 14, 40, 38), (40, 41, 53, 156, 52), (28, 38, 39, 29), (7, 6, 36, 34), (34, 36, 37, 35), (2, 7, 34, 22), (22, 34, 35, 23), (9, 8, 32, 30), (30, 32, 48, 46), (14, 152, 154, 151, 9, 30, 40), (40, 30, 31, 41), (8, 3, 25, 32), (32, 25, 24, 33), (18, 15, 148, 145), (44, 27, 26, 45), (18, 145, 146, 27, 44), (27, 28, 29, 26), (0, 1, 24, 23), (23, 24, 25, 22), (159, 156, 53, 158), (46, 48, 49, 47), (38, 40, 52, 157, 50), (39, 38, 50, 155, 51), (33, 31, 47, 49), (32, 33, 49, 48), (31, 30, 46, 47), (41, 39, 51, 158, 53), (54, 55, 73, 67, 57, 56, 62), (59, 63, 58, 61, 68, 74, 60), (57, 69, 61, 58, 64, 56), (54, 65, 59, 60, 72, 70, 75, 55), (71, 78, 68, 61, 69), (66, 63, 59, 65), (62, 66, 65, 54), (56, 64, 66, 62), (64, 58, 63, 66), (67, 77, 71, 69, 57), (80, 76, 71, 77), (79, 74, 68, 78), (76, 79, 78, 71), (70, 72, 79, 76), (72, 60, 74, 79), (73, 80, 77, 67), (55, 75, 80, 73), (75, 70, 76, 80), (81, 85, 87, 83), (86, 82, 84, 88), (84, 83, 87, 88), (82, 81, 83, 84), (86, 85, 81, 82), (88, 87, 85, 86), (89, 93, 95, 91), (94, 90, 92, 96), (90, 89, 91, 92), (94, 93, 89, 90), (96, 95, 93, 94), (97, 101, 103, 99), (102, 98, 100, 104), (98, 97, 99, 100), (102, 101, 97, 98), (104, 103, 101, 102), (105, 109, 111, 107), (110, 106, 108, 112), (106, 105, 107, 108), (110, 109, 105, 106), (112, 111, 109, 110), (113, 117, 119, 115), (118, 114, 116, 120), (114, 113, 115, 116), (118, 117, 113, 114), (120, 119, 117, 118), (121, 125, 127, 123), (126, 122, 124, 128), (122, 121, 123, 124), (126, 125, 121, 122), (128, 127, 125, 126), (129, 133, 135, 131), (134, 130, 132, 136), (130, 129, 131, 132), (134, 133, 129, 130), (136, 135, 133, 134), (137, 141, 143, 139), (142, 138, 140, 144), (138, 137, 139, 140), (142, 141, 137, 138), (144, 143, 141, 142), (147, 146, 145, 148), (146, 147, 28, 27), (149, 152, 14, 19), (154, 152, 149, 153), (153, 150, 151, 154), (91, 95, 96, 92), (115, 119, 120, 116), (123, 127, 128, 124), (131, 135, 136, 132), (139, 143, 144, 140), (99, 103, 104, 100), (107, 111, 112, 108), (155, 159, 158, 51), (50, 157, 159, 155), (157, 52, 156, 159), (160, 189, 191, 190, 161, 179, 173, 163, 162, 168), (165, 169, 164, 167, 174, 180, 166, 188, 192, 187), (163, 175, 167, 164, 170, 162), (177, 184, 174, 167, 175), (172, 169, 165, 171), (168, 172, 171, 160), (162, 170, 172, 168), (170, 164, 169, 172), (173, 183, 177, 175, 163), (186, 182, 177, 183), (185, 180, 174, 184), (182, 185, 184, 177), (176, 178, 185, 182), (178, 166, 180, 185), (179, 186, 183, 173), (161, 181, 186, 179), (181, 176, 182, 186), (160, 171, 165, 187, 189), (190, 188, 166, 178, 176, 181, 161), (190, 191, 189, 187, 192, 188)])
me_cube_002.use_remesh_preserve_volume = False
me_cube_002.use_remesh_preserve_attributes = False
me_cube_002.use_mirror_vertex_groups = False
me_cube_002.update()
me_cube_001 = bpy.data.meshes.new('Cube.001')
me_cube_001.from_pydata([(-1.0, -1.0, -4.481), (-1.0, -1.0, -2.102), (-1.0, 1.0, -4.481), (-1.0, 1.0, -2.102), (1.0, -1.0, -4.481), (1.0, -1.0, -2.102), (1.0, 1.0, -4.481), (1.0, 1.0, -2.102), (-0.878, 1.0, -4.481), (-0.9502, 1.0, -4.481), (-0.9502, 1.0, -2.102), (-0.878, 1.0, -2.102), (-0.9502, -1.0, -4.481), (-0.878, -1.0, -4.481), (-0.878, -1.0, -2.102), (-0.9502, -1.0, -2.102), (0.8936, 1.0, -2.102), (0.9569, 1.0, -2.102), (0.8936, -1.0, -4.481), (0.9569, -1.0, -4.481), (0.9569, 1.0, -4.481), (0.8936, 1.0, -4.481), (0.9569, -1.0, -2.102), (0.8936, -1.0, -2.102), (-1.0, 0.7351, -4.481), (-1.0, -0.773, -4.481), (-1.0, -0.773, -2.102), (-1.0, 0.7351, -2.102), (1.0, -0.773, -4.481), (1.0, 0.7351, -4.481), (1.0, 0.7351, -2.102), (1.0, -0.773, -2.102), (-0.8919, 0.7351, -2.102), (-0.8919, -0.773, -2.102), (-0.9363, 0.7351, -2.102), (-0.9363, -0.773, -2.102), (-0.9502, 0.7351, -4.481), (-0.9502, -0.773, -4.481), (-0.878, 0.7351, -4.481), (-0.878, -0.773, -4.481), (0.9447, 0.7351, -2.102), (0.9447, -0.773, -2.102), (0.9058, 0.7351, -2.102), (0.9058, -0.773, -2.102), (0.8936, 0.7351, -4.481), (0.8936, -0.773, -4.481), (0.9569, 0.7351, -4.481), (0.9569, -0.773, -4.481), (-0.8919, 0.7347, 31.41), (-0.8919, -0.7726, 31.04), (-0.9363, 0.7347, 31.41), (-0.9363, -0.7726, 31.04), (0.9447, 0.7212, 31.88), (0.9447, -0.759, 33.89), (0.9058, 0.7212, 31.88), (0.9058, -0.759, 33.89), (-1.089, -0.7554, 27.22), (1.018, -0.8084, 27.22), (-1.023, 0.8084, 27.22), (1.018, 0.8084, 27.22), (-1.023, 0.8084, 28.26), (-1.089, -0.7554, 28.26), (1.018, -0.8084, 28.26), (1.018, 0.8084, 28.26), (-0.9983, -0.053, 27.22), (-0.9983, -0.053, 28.26), (-1.023, 0.8084, 27.73), (-1.089, -0.7554, 27.73), (-0.9983, -0.053, 27.73), (1.072, -0.658, 27.31), (1.072, 0.658, 27.22), (1.072, -0.658, 28.16), (1.072, 0.658, 28.16), (-0.9141, -0.773, -2.102), (-0.9141, -0.7726, 31.04), (-0.8984, -0.7262, 15.67), (-0.9299, -0.7262, 15.67), (-0.9141, -0.7262, 15.67), (-0.903, -0.773, -2.102), (-0.903, -0.7726, 31.04), (-0.8984, -0.7261, 21.56), (-0.9363, -0.7729, 6.184), (-0.9252, -0.773, -2.102), (-0.9252, -0.7726, 31.04), (-0.8919, -0.7729, 6.184), (-0.9299, -0.7261, 21.56), (-0.9141, -0.7261, 21.56), (-0.9141, -0.7729, 6.184), (-0.922, -0.7262, 15.67), (-0.9062, -0.7262, 15.67), (-0.903, -0.7729, 6.184), (-0.9252, -0.7729, 6.184), (-0.922, -0.7261, 21.56), (-0.9062, -0.7261, 21.56), (-0.767, 0.04387, 28.26), (-0.6994, 0.2905, 28.26), (-0.5871, 0.2905, 28.26), (-0.5248, 0.03721, 28.26), (-0.606, -0.2161, 28.26), (-0.7102, -0.1494, 28.26), (-0.2483, 0.1754, 28.26), (-0.03823, 0.2805, 28.26), (-0.009252, -0.009446, 28.26), (-0.1216, -0.2094, 28.26), (-0.2379, -0.02944, 28.26), (-0.2068, 0.3771, 28.26), (-0.05255, 0.4238, 28.26), (0.2412, 0.197, 28.26), (0.219, 0.004989, 28.26), (0.2482, -0.1185, 28.26), (0.3707, -0.1322, 28.26), (0.4613, 0.197, 28.26), (0.3652, 0.3891, 28.26), (0.6743, 0.2313, 28.26), (0.627, 0.01871, 28.26), (0.6729, -0.2419, 28.26), (0.8233, -0.1665, 28.26), (0.8623, 0.09416, 28.26), (0.7843, 0.2931, 28.26), (-0.767, 0.04387, 27.22), (-0.6994, 0.2905, 27.22), (-0.5871, 0.2905, 27.22), (-0.5248, 0.03721, 27.22), (-0.606, -0.2161, 27.22), (-0.7102, -0.1494, 27.22), (-0.2483, 0.1754, 27.22), (-0.03823, 0.2805, 27.22), (-0.009252, -0.009446, 27.22), (-0.1216, -0.2094, 27.22), (-0.2379, -0.02944, 27.22), (-0.2068, 0.3771, 27.22), (-0.05255, 0.4238, 27.22), (0.2412, 0.197, 27.22), (0.219, 0.004989, 27.22), (0.2482, -0.1185, 27.22), (0.3707, -0.1322, 27.22), (0.4613, 0.197, 27.22), (0.3652, 0.3891, 27.22), (0.6743, 0.2313, 27.22), (0.627, 0.01871, 27.22), (0.6729, -0.2419, 27.22), (0.8233, -0.1665, 27.22), (0.8623, 0.09416, 27.22), (0.7843, 0.2931, 27.22), (-0.767, 0.04387, 27.21), (-0.6994, 0.2905, 27.21), (-0.5871, 0.2905, 27.21), (-0.5248, 0.03721, 27.21), (-0.606, -0.2161, 27.21), (-0.7102, -0.1494, 27.21), (-0.2483, 0.1754, 27.21), (-0.03823, 0.2805, 27.21), (-0.009252, -0.009446, 27.21), (-0.1216, -0.2094, 27.21), (-0.2379, -0.02944, 27.21), (-0.2068, 0.3771, 27.21), (-0.05255, 0.4238, 27.21), (0.2412, 0.197, 27.21), (0.219, 0.004989, 27.21), (0.2482, -0.1185, 27.21), (0.3707, -0.1322, 27.21), (0.4613, 0.197, 27.21), (0.3652, 0.3891, 27.21), (0.6743, 0.2313, 27.21), (0.627, 0.01871, 27.21), (0.6729, -0.2419, 27.21), (0.8233, -0.1665, 27.21), (0.8623, 0.09416, 27.21), (0.7843, 0.2931, 27.21)], [], [(24, 27, 3, 2), (20, 17, 7, 6), (28, 31, 5, 4), (12, 15, 1, 0), (47, 28, 4, 19), (35, 26, 1, 15), (43, 33, 14, 23), (33, 78, 73, 82, 35, 15, 14), (25, 37, 12, 0), (37, 39, 13, 12), (18, 23, 14, 13), (13, 14, 15, 12), (2, 3, 10, 9), (9, 10, 11, 8), (4, 5, 22, 19), (19, 22, 23, 18), (31, 41, 22, 5), (41, 43, 23, 22), (39, 45, 18, 13), (45, 47, 19, 18), (8, 11, 16, 21), (21, 16, 17, 20), (21, 20, 46, 44), (44, 46, 47, 45), (8, 21, 44, 38), (38, 44, 45, 39), (17, 16, 42, 40), (42, 43, 55, 54), (7, 17, 40, 30), (30, 40, 41, 31), (9, 8, 38, 36), (36, 38, 39, 37), (2, 9, 36, 24), (24, 36, 37, 25), (11, 10, 34, 32), (32, 34, 50, 48), (16, 11, 32, 42), (42, 32, 33, 43), (10, 3, 27, 34), (34, 27, 26, 35), (20, 6, 29, 46), (46, 29, 28, 47), (6, 7, 30, 29), (29, 30, 31, 28), (0, 1, 26, 25), (25, 26, 27, 24), (52, 54, 55, 53), (48, 50, 51, 83, 74, 79, 49), (40, 42, 54, 52), (41, 40, 52, 53), (93, 80, 49, 79), (34, 35, 81, 76, 85, 51, 50), (33, 32, 48, 49, 80, 75, 84), (43, 41, 53, 55), (56, 57, 59, 142, 141, 140, 139, 136, 135, 134, 133, 127, 128, 129, 125, 122, 123, 124, 119, 64), (61, 62, 63, 117, 116, 115, 114, 111, 110, 109, 108, 102, 103, 104, 100, 97, 98, 99, 94, 65), (59, 58, 66, 60, 63), (56, 57, 62, 61, 67), (62, 57, 69, 71), (68, 67, 61, 65), (66, 68, 65, 60), (58, 64, 68, 66), (64, 56, 67, 68), (69, 70, 72, 71), (63, 62, 71, 72), (57, 59, 70, 69), (59, 63, 72, 70), (92, 86, 74, 83), (91, 87, 77, 88), (90, 84, 75, 89), (87, 90, 89, 77), (73, 78, 90, 87), (78, 33, 84, 90), (81, 91, 88, 76), (35, 82, 91, 81), (82, 73, 87, 91), (85, 92, 83, 51), (76, 88, 92, 85), (88, 77, 86, 92), (86, 93, 79, 74), (77, 89, 93, 86), (89, 75, 80, 93), (65, 94, 95, 96, 97, 100, 105, 106, 101, 63, 60), (136, 139, 138, 143, 142, 59), (127, 133, 132, 137, 136, 59, 126), (102, 108, 107, 112, 111, 63, 101), (64, 119, 120, 121, 122, 125, 130, 131, 126, 59, 58), (111, 114, 113, 118, 117, 63), (112, 107, 157, 162), (95, 94, 144, 145), (106, 105, 155, 156), (118, 113, 163, 168), (96, 95, 145, 146), (101, 106, 156, 151), (97, 96, 146, 147), (107, 108, 158, 157), (102, 101, 151, 152), (113, 114, 164, 163), (98, 97, 147, 148), (108, 109, 159, 158), (103, 102, 152, 153), (114, 115, 165, 164), (99, 98, 148, 149), (109, 110, 160, 159), (104, 103, 153, 154), (115, 116, 166, 165), (94, 99, 149, 144), (110, 111, 161, 160), (100, 104, 154, 150), (116, 117, 167, 166), (111, 112, 162, 161), (105, 100, 150, 155), (117, 118, 168, 167)])
me_cube_001.use_remesh_preserve_volume = False
me_cube_001.use_remesh_preserve_attributes = False
me_cube_001.use_mirror_vertex_groups = False
me_cube_001.update()

# ---- objects
ob_weapons = bpy.data.objects.new('weapons', me_cylinder_001)
ob_armorstand = bpy.data.objects.new('armorstand', me_cube_003)
ob_weaponrack1 = bpy.data.objects.new('weaponrack1', me_cube_002)
ob_weaponrack2 = bpy.data.objects.new('weaponrack2', me_cube_001)

# ---- transforms, parenting, visibility, modifiers, constraints
ob_weapons.location = (0.4448, -2.722, 1.516)
ob_weapons.rotation_euler = (-3.041, 1.508, 1.571)
ob_weapons.scale = (0.1536, 0.101, -0.0314)
ob_weapons.lineart.crease_threshold = 0.0
_vg = ob_weapons.vertex_groups.new(name='swords')
_vg = ob_weapons.vertex_groups.new(name='spears')
_vg = ob_weapons.vertex_groups.new(name='axes')
ob_armorstand.location = (0.0, 2.164, 1.772)
ob_armorstand.scale = (0.09481, 0.08867, 1.845)
ob_armorstand.lineart.crease_threshold = 0.0
_vg = ob_armorstand.vertex_groups.new(name='armorstand')
ob_weaponrack1.location = (0.0, -2.681, 0.08508)
ob_weaponrack1.scale = (1.864, 0.3784, 0.07354)
ob_weaponrack1.lineart.crease_threshold = 0.0
_vg = ob_weaponrack1.vertex_groups.new(name='weaponrack1')
ob_weaponrack2.location = (0.0, 0.0, 0.08508)
ob_weaponrack2.scale = (1.864, 0.3784, 0.06474)
ob_weaponrack2.lineart.crease_threshold = 0.0
_vg = ob_weaponrack2.vertex_groups.new(name='weaponrack2')

# ---- collection membership
col_collection_1.objects.link(ob_weapons)
col_collection_1.objects.link(ob_armorstand)
col_collection_1.objects.link(ob_weaponrack1)
col_collection_1.objects.link(ob_weaponrack2)

# ---- scene / render settings (as saved in the file)
scene.frame_start = 1; scene.frame_end = 250; scene.frame_set(1)
scene.render.engine = 'BLENDER_EEVEE_NEXT'
scene.render.resolution_percentage = 50
scene.render.dither_intensity = 0.0
scene.cycles.use_denoising = False
scene.cycles.samples = 128
scene.cycles.sampling_pattern = 'TABULATED_SOBOL'
scene.cycles.light_sampling_threshold = 0.0
scene.cycles.use_adaptive_sampling = False
scene.cycles.use_light_tree = False
scene.cycles.blur_glossy = 0.0
scene.cycles.sample_clamp_indirect = 0.0
scene.view_settings.view_transform = 'Standard'
bpy.context.view_layer.update()

# ---- added for rendering (the .blend has no active camera and no usable light): camera, sun
cam_auto = bpy.data.cameras.new('AutoCamera')
cam_auto.lens = 50.0
cam_auto.sensor_width = 36.0
cam_auto.clip_end = 1000.0
ob_auto_camera = bpy.data.objects.new('AutoCamera', cam_auto)
scene.collection.objects.link(ob_auto_camera)
ob_auto_camera.location = (8.02831, -9.88063, 8.52016)
ob_auto_camera.rotation_euler = (1.09748, -7.21219e-08, 0.694738)
scene.camera = ob_auto_camera
light_auto_sun = bpy.data.lights.new('AutoSun', 'SUN')
light_auto_sun.energy = 3.0
light_auto_sun.angle = 0.0523599
ob_auto_sun = bpy.data.objects.new('AutoSun', light_auto_sun)
scene.collection.objects.link(ob_auto_sun)
ob_auto_sun.rotation_euler = (0.872665, 0.174533, 0.523599)
bpy.context.view_layer.update()
